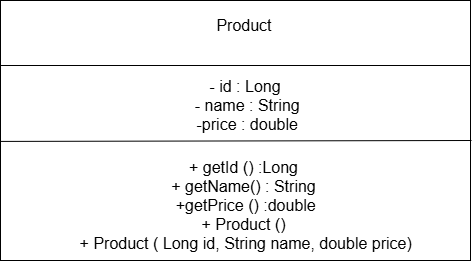

The diagram above was exported from draw.io. Its source (the exported page's mxGraphModel, read from the mxfile embedded in the PNG):
<mxGraphModel dx="1414" dy="777" grid="1" gridSize="10" guides="1" tooltips="1" connect="1" arrows="1" fold="1" page="1" pageScale="1" pageWidth="827" pageHeight="1169" math="0" shadow="0">
  <root>
    <mxCell id="0" />
    <mxCell id="1" parent="0" />
    <mxCell id="QPYL9esNTifprbh2t39r-1" parent="1" style="rounded=0;whiteSpace=wrap;html=1;" value="" vertex="1">
      <mxGeometry height="260" width="470" x="170" y="170" as="geometry" />
    </mxCell>
    <mxCell id="QPYL9esNTifprbh2t39r-3" edge="1" parent="1" source="QPYL9esNTifprbh2t39r-1" style="endArrow=none;html=1;rounded=0;fontSize=12;startSize=8;endSize=8;curved=1;endFill=0;entryX=1;entryY=0.25;entryDx=0;entryDy=0;exitX=0;exitY=0.25;exitDx=0;exitDy=0;" target="QPYL9esNTifprbh2t39r-1" value="">
      <mxGeometry height="50" relative="1" width="50" as="geometry">
        <mxPoint x="170" y="241.92000000000002" as="sourcePoint" />
        <mxPoint x="570" y="240" as="targetPoint" />
      </mxGeometry>
    </mxCell>
    <mxCell id="QPYL9esNTifprbh2t39r-5" parent="1" style="text;html=1;whiteSpace=wrap;strokeColor=none;fillColor=none;align=center;verticalAlign=middle;rounded=0;fontSize=16;" value="Product" vertex="1">
      <mxGeometry height="30" width="60" x="384" y="180" as="geometry" />
    </mxCell>
    <mxCell id="QPYL9esNTifprbh2t39r-6" parent="1" style="text;html=1;whiteSpace=wrap;strokeColor=none;fillColor=none;align=center;verticalAlign=middle;rounded=0;fontSize=16;" value="- id : Long&lt;div&gt;&amp;nbsp;- name : String&lt;/div&gt;&lt;div&gt;&amp;nbsp;-price : double&lt;/div&gt;" vertex="1">
      <mxGeometry height="30" width="270" x="280" y="260" as="geometry" />
    </mxCell>
    <mxCell id="QPYL9esNTifprbh2t39r-7" parent="1" style="text;html=1;whiteSpace=wrap;strokeColor=none;fillColor=none;align=center;verticalAlign=middle;rounded=0;fontSize=16;" value="+ getId () :Long&lt;div&gt;&amp;nbsp;+ getName() : String&amp;nbsp;&lt;/div&gt;&lt;div&gt;&amp;nbsp;+getPrice () :double&lt;/div&gt;&lt;div&gt;&lt;div&gt;+ Product ()&lt;/div&gt;&lt;div&gt;&amp;nbsp;+ Product ( Long id, String name, double price)&lt;/div&gt;&lt;/div&gt;" vertex="1">
      <mxGeometry height="90" width="341" x="243" y="330" as="geometry" />
    </mxCell>
    <mxCell id="QPYL9esNTifprbh2t39r-10" edge="1" parent="1" style="endArrow=none;html=1;rounded=0;fontSize=12;startSize=8;endSize=8;curved=1;endFill=0;entryX=1.002;entryY=0.296;entryDx=0;entryDy=0;entryPerimeter=0;" value="">
      <mxGeometry height="50" relative="1" width="50" as="geometry">
        <mxPoint x="170" y="310.92" as="sourcePoint" />
        <mxPoint x="641" y="310" as="targetPoint" />
      </mxGeometry>
    </mxCell>
  </root>
</mxGraphModel>